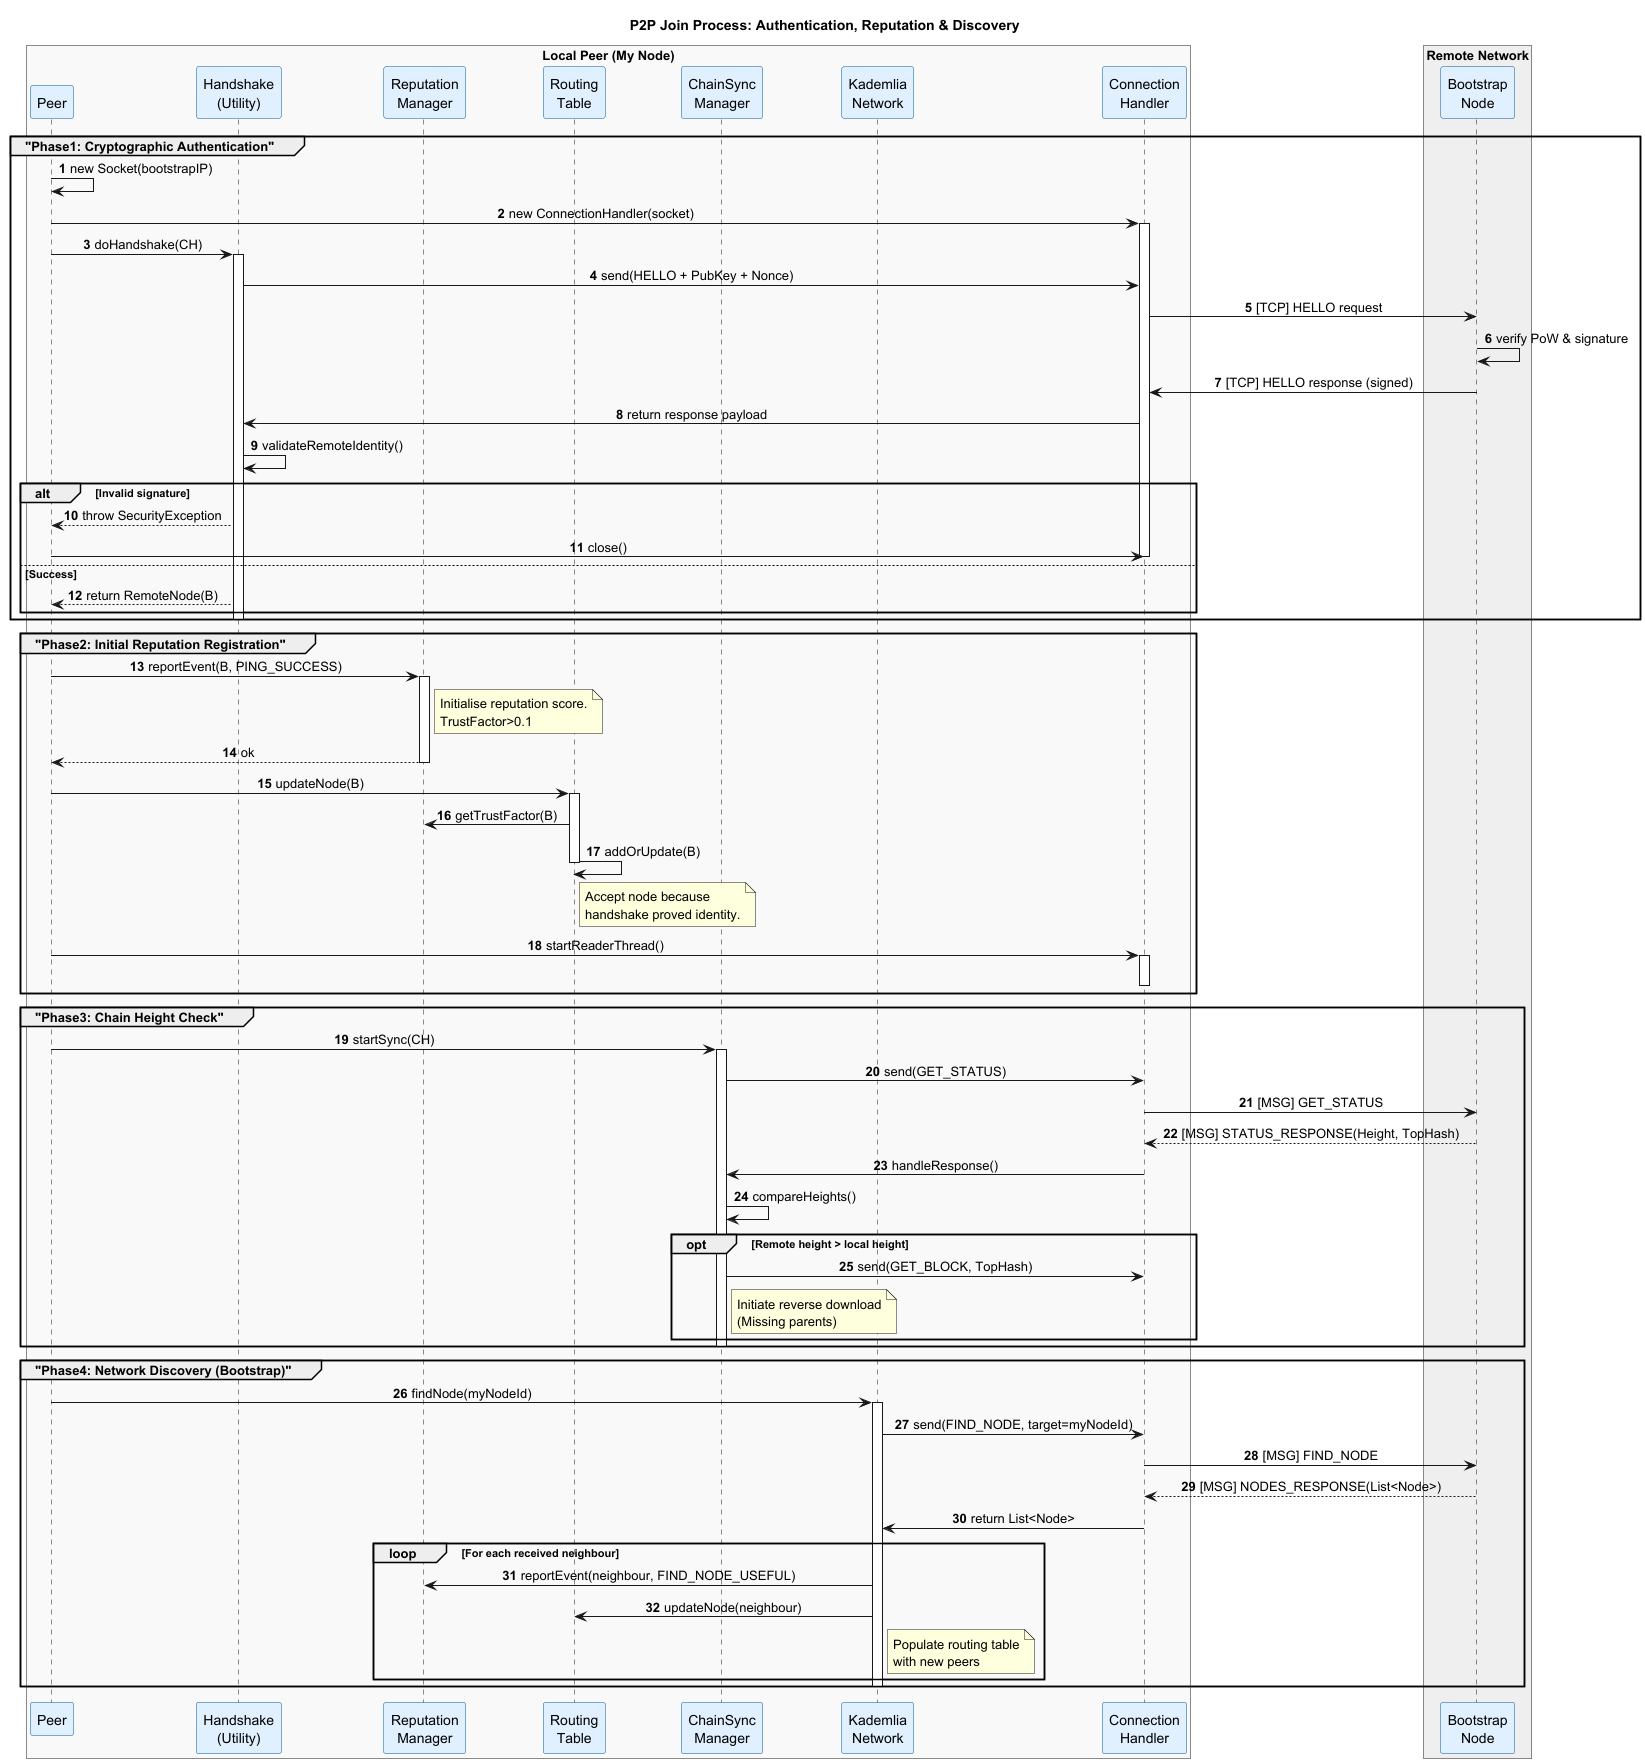

The diagram above was rendered by PlantUML. Its source (embedded in the PNG):
@startuml
title P2P Join Process: Authentication, Reputation & Discovery
skinparam round corner 10
skinparam sequenceMessageAlign center
skinparam participantBorderColor #005A9C
skinparam participantBackgroundColor #E0F0FF
autonumber

box "Local Peer (My Node)" #F9F9F9
    participant "Peer" as P
    participant "Handshake\n(Utility)" as HS
    participant "Reputation\nManager" as REP
    participant "Routing\nTable" as RT
    participant "ChainSync\nManager" as SYNC
    participant "Kademlia\nNetwork" as KAD
    participant "Connection\nHandler" as CH
end box

box "Remote Network" #EFEFEF
    participant "Bootstrap\nNode" as B
end box


group "Phase1: Cryptographic Authentication"
    P -> P : new Socket(bootstrapIP)
    P -> CH : new ConnectionHandler(socket)
    activate CH

    P -> HS : doHandshake(CH)
    activate HS

    HS -> CH : send(HELLO + PubKey + Nonce)
    CH -> B : [TCP] HELLO request

    B -> B : verify PoW & signature
    B -> CH : [TCP] HELLO response (signed)
    CH -> HS : return response payload

    HS -> HS : validateRemoteIdentity()

    alt Invalid signature
        HS --> P : throw SecurityException
        P -> CH : close()
        deactivate CH
    else Success
        HS --> P : return RemoteNode(B)
    end
    deactivate HS
end

group "Phase2: Initial Reputation Registration"
    P -> REP : reportEvent(B, PING_SUCCESS)
    activate REP
    note right of REP
        Initialise reputation score.
        TrustFactor>0.1
    end note
    REP --> P : ok
    deactivate REP

    P -> RT : updateNode(B)
    activate RT
    RT -> REP : getTrustFactor(B)
    RT -> RT : addOrUpdate(B)
    note right of RT
        Accept node because
        handshake proved identity.
    end note
    deactivate RT

    P -> CH : startReaderThread()
    activate CH
    deactivate CH
end


group "Phase3: Chain Height Check"
    P -> SYNC : startSync(CH)
    activate SYNC

    SYNC -> CH : send(GET_STATUS)
    CH -> B : [MSG] GET_STATUS
    B --> CH : [MSG] STATUS_RESPONSE(Height, TopHash)

    CH -> SYNC : handleResponse()
    SYNC -> SYNC : compareHeights()

    opt Remote height > local height
        SYNC -> CH : send(GET_BLOCK, TopHash)
        note right of SYNC
            Initiate reverse download
            (Missing parents)
        end note
    end
    deactivate SYNC
end


group "Phase4: Network Discovery (Bootstrap)"
    P -> KAD : findNode(myNodeId)
    activate KAD

    KAD -> CH : send(FIND_NODE, target=myNodeId)
    CH -> B : [MSG] FIND_NODE
    B --> CH : [MSG] NODES_RESPONSE(List<Node>)

    CH -> KAD : return List<Node>

    loop For each received neighbour
        KAD -> REP : reportEvent(neighbour, FIND_NODE_USEFUL)
        KAD -> RT : updateNode(neighbour)
        note right of KAD
            Populate routing table
            with new peers
        end note
    end
    deactivate KAD
end

@enduml